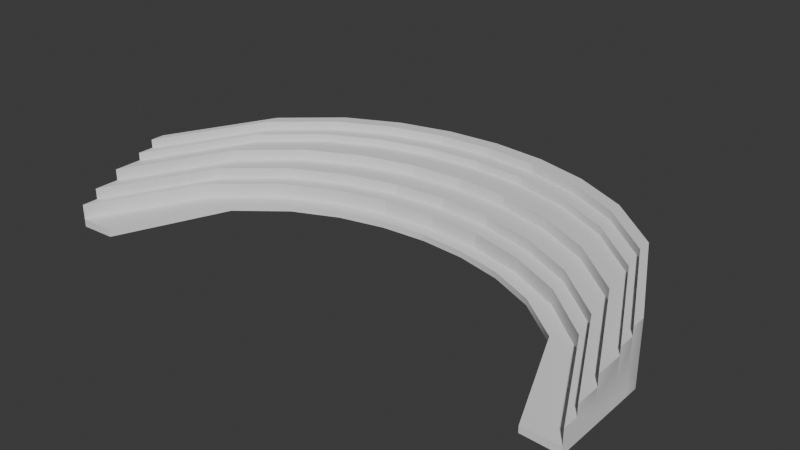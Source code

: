 # Source: escenario.blend  (saved by Blender 4.0.36; exported with 4.5.12 LTS)
import bpy
from mathutils import Matrix  # noqa: F401  (used for matrix-valued properties, if any)

bpy.ops.wm.read_factory_settings(use_empty=True)
scene = bpy.context.scene
scene.name = 'Scene'

# ---- collections
col_collection = bpy.data.collections.new('Collection'); scene.collection.children.link(col_collection)

# ---- node groups
ng_auto_smooth = bpy.data.node_groups.new('Auto Smooth', 'GeometryNodeTree')
_s = ng_auto_smooth.interface.new_socket(name='Geometry', in_out='OUTPUT', socket_type='NodeSocketGeometry')
_s = ng_auto_smooth.interface.new_socket(name='Geometry', in_out='INPUT', socket_type='NodeSocketGeometry')
_s = ng_auto_smooth.interface.new_socket(name='Angle', in_out='INPUT', socket_type='NodeSocketFloat')
_s.subtype = 'ANGLE'
_s.min_value = 0.0
_s.max_value = 3.142
ng_auto_smooth.is_modifier = True
_N = ng_auto_smooth.nodes; _L = ng_auto_smooth.links
n0 = _N.new('NodeGroupOutput'); n0.name = 'Group Output'; n0.location = (480, -100)
n1 = _N.new('NodeGroupInput'); n1.name = 'Group Input'; n1.location = (-420, -300)
n2 = _N.new('NodeGroupInput'); n2.name = 'Group Input.001'; n2.location = (-60, -100)
n3 = _N.new('GeometryNodeSetShadeSmooth'); n3.name = 'Set Shade Smooth'; n3.location = (120, -100)
n3.domain = 'EDGE'
n4 = _N.new('GeometryNodeSetShadeSmooth'); n4.name = 'Set Shade Smooth.001'; n4.location = (300, -100)
n5 = _N.new('GeometryNodeInputMeshEdgeAngle'); n5.name = 'Edge Angle'; n5.location = (-420, -220)
n6 = _N.new('GeometryNodeInputEdgeSmooth'); n6.name = 'Is Edge Smooth'; n6.location = (-60, -160)
n7 = _N.new('GeometryNodeInputShadeSmooth'); n7.name = 'Is Face Smooth'; n7.location = (-240, -340)
n8 = _N.new('FunctionNodeBooleanMath'); n8.name = 'Boolean Math'; n8.location = (-60, -220)
n9 = _N.new('FunctionNodeCompare'); n9.name = 'Compare'; n9.location = (-240, -180)
n9.operation = 'LESS_EQUAL'
_L.new(n5.outputs[0], n9.inputs[0])
_L.new(n4.outputs[0], n0.inputs[0])
_L.new(n1.outputs[1], n9.inputs[1])
_L.new(n9.outputs[0], n8.inputs[0])
_L.new(n7.outputs[0], n8.inputs[1])
_L.new(n2.outputs[0], n3.inputs[0])
_L.new(n6.outputs[0], n3.inputs[1])
_L.new(n3.outputs[0], n4.inputs[0])
_L.new(n8.outputs[0], n3.inputs[2])
n0.is_active_output = True

# ---- world
world_world = bpy.data.worlds.new('World'); scene.world = world_world
world_world.use_nodes = True; world_world.node_tree.nodes.clear()
_N = world_world.node_tree.nodes; _L = world_world.node_tree.links
n0 = _N.new('ShaderNodeOutputWorld'); n0.name = 'World Output'; n0.location = (300, 300)
n1 = _N.new('ShaderNodeBackground'); n1.name = 'Background'; n1.location = (10, 300)
n1.inputs[0].default_value = (0.05088, 0.05088, 0.05088, 1.0)
_L.new(n1.outputs[0], n0.inputs[0])
n0.is_active_output = True
world_world.color = (0.05088, 0.05088, 0.05088)
world_world.use_sun_shadow = False
world_world.sun_shadow_jitter_overblur = 0.0

# ---- meshes
me_cube_001 = bpy.data.meshes.new('Cube.001')
me_cube_001.from_pydata([(-1.0, -1.0, -1.0), (-1.0, -1.0, 1.0), (-1.0, 1.0, -1.0), (-1.0, 1.0, 1.0), (1.0, -1.0, -1.0), (1.0, -1.0, 1.0), (1.0, 1.0, -1.0), (1.0, 1.0, 1.0), (0.8, 3.091, -1.0), (0.6, 3.993, -1.0), (0.4, 4.497, -1.0), (0.2, 4.768, -1.0), (0.0, 4.854, -1.0), (-0.2, 4.768, -1.0), (-0.4, 4.497, -1.0), (-0.6, 3.993, -1.0), (-0.8, 3.091, -1.0), (-0.8, 3.091, 1.0), (-0.6, 3.993, 1.0), (-0.4, 4.497, 1.0), (-0.2, 4.768, 1.0), (0.0, 4.854, 1.0), (0.2, 4.768, 1.0), (0.4, 4.497, 1.0), (0.6, 3.993, 1.0), (0.8, 3.091, 1.0), (-0.8, 1.091, -1.0), (-0.6, 1.993, -1.0), (-0.4, 2.497, -1.0), (-0.2, 2.768, -1.0), (0.0, 2.854, -1.0), (0.2, 2.768, -1.0), (0.4, 2.497, -1.0), (0.6, 1.993, -1.0), (0.8, 1.091, -1.0), (0.8, 1.091, 1.0), (0.6, 1.993, 1.0), (0.4, 2.497, 1.0), (0.2, 2.768, 1.0), (0.0, 2.854, 1.0), (-0.2, 2.768, 1.0), (-0.4, 2.497, 1.0), (-0.6, 1.993, 1.0), (-0.8, 1.091, 1.0), (-1.0, 0.7184, -1.0), (-1.0, 0.7184, 1.0), (1.0, 0.7184, -1.0), (1.0, 0.7184, 1.0), (0.8, 2.809, 1.0), (0.6, 3.711, 1.0), (0.4, 4.216, 1.0), (0.2, 4.486, 1.0), (0.0, 4.572, 1.0), (-0.2, 4.486, 1.0), (-0.4, 4.216, 1.0), (-0.6, 3.711, 1.0), (-0.8, 2.809, 1.0), (-0.8, 2.809, -1.0), (-0.6, 3.711, -1.0), (-0.4, 4.216, -1.0), (-0.2, 4.486, -1.0), (0.0, 4.572, -1.0), (0.2, 4.486, -1.0), (0.4, 4.216, -1.0), (0.6, 3.711, -1.0), (0.8, 2.809, -1.0), (-1.0, -0.6754, -1.0), (1.0, -0.6754, 1.0), (0.8, 1.416, 1.0), (0.6, 2.317, 1.0), (0.4, 2.822, 1.0), (0.2, 3.092, 1.0), (0.0, 3.178, 1.0), (-0.2, 3.092, 1.0), (-0.4, 2.822, 1.0), (-0.6, 2.317, 1.0), (-0.8, 1.416, 1.0), (-0.8, 1.416, -1.0), (-0.6, 2.317, -1.0), (-0.4, 2.822, -1.0), (-0.2, 3.092, -1.0), (0.0, 3.178, -1.0), (0.2, 3.092, -1.0), (0.4, 2.822, -1.0), (0.6, 2.317, -1.0), (0.8, 1.416, -1.0), (-1.0, -0.6754, 1.0), (1.0, -0.6754, -1.0), (-1.0, -0.1772, 1.0), (1.0, -0.1772, -1.0), (-1.0, -0.1772, -1.0), (1.0, -0.1772, 1.0), (0.8, 1.914, 1.0), (0.6, 2.816, 1.0), (0.4, 3.32, 1.0), (0.2, 3.591, 1.0), (0.0, 3.677, 1.0), (-0.2, 3.591, 1.0), (-0.4, 3.32, 1.0), (-0.6, 2.816, 1.0), (-0.8, 1.914, 1.0), (-0.8, 1.914, -1.0), (-0.6, 2.816, -1.0), (-0.4, 3.32, -1.0), (-0.2, 3.591, -1.0), (0.0, 3.677, -1.0), (0.2, 3.591, -1.0), (0.4, 3.32, -1.0), (0.6, 2.816, -1.0), (0.8, 1.914, -1.0), (-1.0, 0.3903, 1.0), (1.0, 0.3903, -1.0), (-1.0, 0.3903, -1.0), (1.0, 0.3903, 1.0), (0.8, 2.481, 1.0), (0.6, 3.383, 1.0), (0.4, 3.888, 1.0), (0.2, 4.158, 1.0), (0.0, 4.244, 1.0), (-0.2, 4.158, 1.0), (-0.4, 3.888, 1.0), (-0.6, 3.383, 1.0), (-0.8, 2.481, 1.0), (-0.8, 2.481, -1.0), (-0.6, 3.383, -1.0), (-0.4, 3.888, -1.0), (-0.2, 4.158, -1.0), (0.0, 4.244, -1.0), (0.2, 4.158, -1.0), (0.4, 3.888, -1.0), (0.6, 3.383, -1.0), (0.8, 2.481, -1.0), (-1.0, -1.0, -0.3077), (-1.0, 1.0, -0.3077), (1.0, 1.0, -0.3077), (1.0, -1.0, -0.3077), (0.8, 1.091, -0.3077), (0.6, 1.993, -0.3077), (0.4, 2.497, -0.3077), (0.2, 2.768, -0.3077), (0.0, 2.854, -0.3077), (-0.2, 2.768, -0.3077), (-0.4, 2.497, -0.3077), (-0.6, 1.993, -0.3077), (-0.8, 1.091, -0.3077), (-0.8, 3.091, -0.3077), (-0.6, 3.993, -0.3077), (-0.4, 4.497, -0.3077), (-0.2, 4.768, -0.3077), (0.0, 4.854, -0.3077), (0.2, 4.768, -0.3077), (0.4, 4.497, -0.3077), (0.6, 3.993, -0.3077), (0.8, 3.091, -0.3077), (1.0, 0.7184, -0.3077), (-1.0, 0.7184, -0.3077), (-1.0, -0.6754, -0.3077), (1.0, -0.6754, -0.3077), (1.0, -0.1772, -0.3077), (-1.0, -0.1772, -0.3077), (1.0, 0.3903, -0.3077), (-1.0, 0.3903, -0.3077), (0.8635, -0.9818, -0.3771), (0.8635, -0.9818, -0.9306), (0.6908, 1.192, -0.9306), (-0.8635, -0.9818, -0.9306), (-0.6908, 1.192, -0.9306), (-0.5181, 1.913, -0.9306), (-0.3454, 2.317, -0.9306), (-0.1727, 2.533, -0.9306), (7.12e-10, 2.602, -0.9306), (0.1727, 2.533, -0.9306), (0.3454, 2.317, -0.9306), (0.5181, 1.913, -0.9306), (0.6908, 1.192, -0.3771), (0.5181, 1.913, -0.3771), (0.3454, 2.317, -0.3771), (0.1727, 2.533, -0.3771), (7.12e-10, 2.602, -0.3771), (-0.1727, 2.533, -0.3771), (-0.3454, 2.317, -0.3771), (-0.5181, 1.913, -0.3771), (-0.6908, 1.192, -0.3771), (-0.8635, -0.9818, -0.3771), (1.0, -0.1772, 1.954), (1.0, -0.6754, 1.954), (0.8, 1.914, 1.954), (0.8, 1.416, 1.954), (0.6, 2.816, 1.954), (0.6, 2.317, 1.954), (0.4, 3.32, 1.954), (0.4, 2.822, 1.954), (0.2, 3.591, 1.954), (0.2, 3.092, 1.954), (0.0, 3.677, 1.954), (0.0, 3.178, 1.954), (-0.2, 3.591, 1.954), (-0.2, 3.092, 1.954), (-0.4, 3.32, 1.954), (-0.4, 2.822, 1.954), (-0.6, 2.816, 1.954), (-0.6, 2.317, 1.954), (-0.8, 1.914, 1.954), (-0.8, 1.416, 1.954), (-1.0, -0.6754, 1.954), (-1.0, -0.1772, 1.954), (1.0, 0.3903, 2.941), (1.0, -0.1772, 2.941), (0.8, 2.481, 2.941), (0.8, 1.914, 2.941), (0.6, 3.383, 2.941), (0.6, 2.816, 2.941), (0.4, 3.888, 2.941), (0.4, 3.32, 2.941), (0.2, 4.158, 2.941), (0.2, 3.591, 2.941), (0.0, 4.244, 2.941), (0.0, 3.677, 2.941), (-0.2, 4.158, 2.941), (-0.2, 3.591, 2.941), (-0.4, 3.888, 2.941), (-0.4, 3.32, 2.941), (-0.6, 3.383, 2.941), (-0.6, 2.816, 2.941), (-0.8, 2.481, 2.941), (-0.8, 1.914, 2.941), (-1.0, -0.1772, 2.941), (-1.0, 0.3903, 2.941), (-1.0, 0.3903, 3.622), (-1.0, 0.7184, 3.622), (-0.8, 2.809, 3.622), (-0.6, 3.711, 3.622), (-0.4, 4.216, 3.622), (-0.2, 4.486, 3.622), (0.0, 4.572, 3.622), (0.2, 4.486, 3.622), (0.4, 4.216, 3.622), (0.6, 3.711, 3.622), (0.8, 2.809, 3.622), (1.0, 0.7184, 3.622), (1.0, 0.3903, 3.622), (0.8, 2.481, 3.622), (0.6, 3.383, 3.622), (0.4, 3.888, 3.622), (0.2, 4.158, 3.622), (0.0, 4.244, 3.622), (-0.2, 4.158, 3.622), (-0.4, 3.888, 3.622), (-0.6, 3.383, 3.622), (-0.8, 2.481, 3.622), (-1.0, 0.7184, 4.37), (-1.0, 1.0, 4.37), (0.8, 3.091, 4.37), (1.0, 1.0, 4.37), (-0.8, 3.091, 4.37), (-0.6, 3.993, 4.37), (-0.4, 4.497, 4.37), (-0.2, 4.768, 4.37), (0.0, 4.854, 4.37), (0.2, 4.768, 4.37), (0.4, 4.497, 4.37), (0.6, 3.993, 4.37), (1.0, 0.7184, 4.37), (0.8, 2.809, 4.37), (0.6, 3.711, 4.37), (0.4, 4.216, 4.37), (0.2, 4.486, 4.37), (0.0, 4.572, 4.37), (-0.2, 4.486, 4.37), (-0.4, 4.216, 4.37), (-0.6, 3.711, 4.37), (-0.8, 2.809, 4.37)], [], [(155, 45, 3, 133), (153, 25, 7, 134), (157, 67, 5, 135), (144, 43, 1, 132), (85, 87, 4, 34), (76, 86, 1, 43), (67, 68, 35, 5), (68, 69, 36, 35), (69, 70, 37, 36), (70, 71, 38, 37), (71, 72, 39, 38), (72, 73, 40, 39), (73, 74, 41, 40), (74, 75, 42, 41), (75, 76, 43, 42), (66, 77, 26, 0), (77, 78, 27, 26), (78, 79, 28, 27), (79, 80, 29, 28), (80, 81, 30, 29), (81, 82, 31, 30), (82, 83, 32, 31), (83, 84, 33, 32), (84, 85, 34, 33), (135, 5, 35, 136), (136, 35, 36, 137), (137, 36, 37, 138), (138, 37, 38, 139), (139, 38, 39, 140), (140, 39, 40, 141), (141, 40, 41, 142), (142, 41, 42, 143), (143, 42, 43, 144), (133, 3, 17, 145), (145, 17, 18, 146), (146, 18, 19, 147), (147, 19, 20, 148), (148, 20, 21, 149), (149, 21, 22, 150), (150, 22, 23, 151), (151, 23, 24, 152), (152, 24, 25, 153), (9, 8, 65, 64), (10, 9, 64, 63), (11, 10, 63, 62), (12, 11, 62, 61), (13, 12, 61, 60), (14, 13, 60, 59), (15, 14, 59, 58), (16, 15, 58, 57), (2, 16, 57, 44), (25, 24, 261, 252), (17, 3, 251, 254), (54, 53, 268, 269), (24, 23, 260, 261), (47, 7, 253, 262), (45, 56, 271, 250), (7, 25, 252, 253), (55, 54, 269, 270), (23, 22, 259, 260), (48, 47, 262, 263), (8, 6, 46, 65), (134, 7, 47, 154), (161, 110, 45, 155), (132, 1, 86, 156), (108, 109, 85, 84), (107, 108, 84, 83), (106, 107, 83, 82), (105, 106, 82, 81), (104, 105, 81, 80), (103, 104, 80, 79), (102, 103, 79, 78), (101, 102, 78, 77), (90, 101, 77, 66), (94, 95, 192, 190), (74, 73, 197, 199), (93, 94, 190, 188), (86, 76, 203, 204), (75, 74, 199, 201), (92, 93, 188, 186), (68, 67, 185, 187), (99, 100, 202, 200), (76, 75, 201, 203), (91, 92, 186, 184), (109, 89, 87, 85), (158, 91, 67, 157), (160, 113, 91, 158), (131, 111, 89, 109), (116, 117, 214, 212), (95, 94, 213, 215), (117, 118, 216, 214), (94, 93, 211, 213), (118, 119, 218, 216), (93, 92, 209, 211), (100, 99, 223, 225), (91, 113, 206, 207), (119, 120, 220, 218), (92, 91, 207, 209), (112, 123, 101, 90), (123, 124, 102, 101), (124, 125, 103, 102), (125, 126, 104, 103), (126, 127, 105, 104), (127, 128, 106, 105), (128, 129, 107, 106), (129, 130, 108, 107), (130, 131, 109, 108), (156, 86, 88, 159), (64, 65, 131, 130), (63, 64, 130, 129), (62, 63, 129, 128), (61, 62, 128, 127), (60, 61, 127, 126), (59, 60, 126, 125), (58, 59, 125, 124), (57, 58, 124, 123), (44, 57, 123, 112), (51, 52, 234, 235), (117, 116, 243, 244), (52, 53, 233, 234), (118, 117, 244, 245), (53, 54, 232, 233), (119, 118, 245, 246), (56, 45, 229, 230), (54, 55, 231, 232), (120, 119, 246, 247), (47, 48, 238, 239), (65, 46, 111, 131), (154, 47, 113, 160), (159, 88, 110, 161), (90, 159, 161, 112), (46, 154, 160, 111), (66, 156, 159, 90), (111, 160, 158, 89), (89, 158, 157, 87), (0, 132, 156, 66), (112, 161, 155, 44), (6, 134, 154, 46), (9, 152, 153, 8), (10, 151, 152, 9), (11, 150, 151, 10), (12, 149, 150, 11), (13, 148, 149, 12), (14, 147, 148, 13), (15, 146, 147, 14), (16, 145, 146, 15), (2, 133, 145, 16), (33, 34, 164, 173), (0, 26, 166, 165), (139, 140, 178, 177), (32, 33, 173, 172), (140, 141, 179, 178), (31, 32, 172, 171), (141, 142, 180, 179), (30, 31, 171, 170), (144, 132, 183, 182), (142, 143, 181, 180), (87, 157, 135, 4), (8, 153, 134, 6), (44, 155, 133, 2), (167, 181, 182, 166), (168, 180, 181, 167), (169, 179, 180, 168), (170, 178, 179, 169), (171, 177, 178, 170), (172, 176, 177, 171), (173, 175, 176, 172), (164, 174, 175, 173), (163, 162, 174, 164), (166, 182, 183, 165), (132, 0, 165, 183), (138, 139, 177, 176), (26, 27, 167, 166), (4, 135, 162, 163), (137, 138, 176, 175), (27, 28, 168, 167), (34, 4, 163, 164), (136, 137, 175, 174), (28, 29, 169, 168), (143, 144, 182, 181), (135, 136, 174, 162), (29, 30, 170, 169), (200, 202, 203, 201), (198, 200, 201, 199), (196, 198, 199, 197), (194, 196, 197, 195), (192, 194, 195, 193), (190, 192, 193, 191), (188, 190, 191, 189), (186, 188, 189, 187), (184, 186, 187, 185), (202, 205, 204, 203), (73, 72, 195, 197), (95, 96, 194, 192), (72, 71, 193, 195), (88, 86, 204, 205), (96, 97, 196, 194), (71, 70, 191, 193), (97, 98, 198, 196), (67, 91, 184, 185), (70, 69, 189, 191), (100, 88, 205, 202), (98, 99, 200, 198), (69, 68, 187, 189), (224, 227, 226, 225), (206, 208, 209, 207), (208, 210, 211, 209), (210, 212, 213, 211), (212, 214, 215, 213), (214, 216, 217, 215), (216, 218, 219, 217), (218, 220, 221, 219), (220, 222, 223, 221), (222, 224, 225, 223), (96, 95, 215, 217), (115, 116, 212, 210), (110, 88, 226, 227), (97, 96, 217, 219), (114, 115, 210, 208), (121, 122, 224, 222), (98, 97, 219, 221), (113, 114, 208, 206), (88, 100, 225, 226), (120, 121, 222, 220), (99, 98, 221, 223), (122, 110, 227, 224), (231, 230, 249, 248), (232, 231, 248, 247), (233, 232, 247, 246), (234, 233, 246, 245), (235, 234, 245, 244), (236, 235, 244, 243), (237, 236, 243, 242), (238, 237, 242, 241), (239, 238, 241, 240), (230, 229, 228, 249), (116, 115, 242, 243), (50, 51, 235, 236), (115, 114, 241, 242), (49, 50, 236, 237), (122, 121, 248, 249), (114, 113, 240, 241), (45, 110, 228, 229), (48, 49, 237, 238), (121, 120, 247, 248), (55, 56, 230, 231), (110, 122, 249, 228), (113, 47, 239, 240), (255, 254, 271, 270), (256, 255, 270, 269), (257, 256, 269, 268), (258, 257, 268, 267), (259, 258, 267, 266), (260, 259, 266, 265), (261, 260, 265, 264), (252, 261, 264, 263), (253, 252, 263, 262), (254, 251, 250, 271), (53, 52, 267, 268), (18, 17, 254, 255), (52, 51, 266, 267), (19, 18, 255, 256), (51, 50, 265, 266), (20, 19, 256, 257), (3, 45, 250, 251), (50, 49, 264, 265), (21, 20, 257, 258), (49, 48, 263, 264), (22, 21, 258, 259), (56, 55, 270, 271)])
me_cube_001.polygons.foreach_set('use_smooth', [True] * 270)
_uv = me_cube_001.uv_layers.new(name='UVMap')
_uv.uv.foreach_set('vector', [0.4615, 0.2148, 0.625, 0.2148, 0.625, 0.25, 0.4615, 0.25, 0.4615, 0.475, 0.625, 0.475, 0.625, 0.5, 0.4615, 0.5, 0.4615, 0.7094, 0.625, 0.7094, 0.625, 0.75, 0.4615, 0.75, 0.4615, 0.975, 0.625, 0.975, 0.625, 1.0, 0.4615, 1.0, 0.35, 0.7094, 0.375, 0.7094, 0.375, 0.75, 0.35, 0.75, 0.85, 0.7094, 0.875, 0.7094, 0.875, 0.75, 0.85, 0.75, 0.625, 0.7094, 0.65, 0.7094, 0.65, 0.75, 0.625, 0.75, 0.65, 0.7094, 0.675, 0.7094, 0.675, 0.75, 0.65, 0.75, 0.675, 0.7094, 0.7, 0.7094, 0.7, 0.75, 0.675, 0.75, 0.7, 0.7094, 0.725, 0.7094, 0.725, 0.75, 0.7, 0.75, 0.725, 0.7094, 0.75, 0.7094, 0.75, 0.75, 0.725, 0.75, 0.75, 0.7094, 0.775, 0.7094, 0.775, 0.75, 0.75, 0.75, 0.775, 0.7094, 0.8, 0.7094, 0.8, 0.75, 0.775, 0.75, 0.8, 0.7094, 0.825, 0.7094, 0.825, 0.75, 0.8, 0.75, 0.825, 0.7094, 0.85, 0.7094, 0.85, 0.75, 0.825, 0.75, 0.125, 0.7094, 0.15, 0.7094, 0.15, 0.75, 0.125, 0.75, 0.15, 0.7094, 0.175, 0.7094, 0.175, 0.75, 0.15, 0.75, 0.175, 0.7094, 0.2, 0.7094, 0.2, 0.75, 0.175, 0.75, 0.2, 0.7094, 0.225, 0.7094, 0.225, 0.75, 0.2, 0.75, 0.225, 0.7094, 0.25, 0.7094, 0.25, 0.75, 0.225, 0.75, 0.25, 0.7094, 0.275, 0.7094, 0.275, 0.75, 0.25, 0.75, 0.275, 0.7094, 0.3, 0.7094, 0.3, 0.75, 0.275, 0.75, 0.3, 0.7094, 0.325, 0.7094, 0.325, 0.75, 0.3, 0.75, 0.325, 0.7094, 0.35, 0.7094, 0.35, 0.75, 0.325, 0.75, 0.4615, 0.75, 0.625, 0.75, 0.625, 0.775, 0.4615, 0.775, 0.4615, 0.775, 0.625, 0.775, 0.625, 0.8, 0.4615, 0.8, 0.4615, 0.8, 0.625, 0.8, 0.625, 0.825, 0.4615, 0.825, 0.4615, 0.825, 0.625, 0.825, 0.625, 0.85, 0.4615, 0.85, 0.4615, 0.85, 0.625, 0.85, 0.625, 0.875, 0.4615, 0.875, 0.4615, 0.875, 0.625, 0.875, 0.625, 0.9, 0.4615, 0.9, 0.4615, 0.9, 0.625, 0.9, 0.625, 0.925, 0.4615, 0.925, 0.4615, 0.925, 0.625, 0.925, 0.625, 0.95, 0.4615, 0.95, 0.4615, 0.95, 0.625, 0.95, 0.625, 0.975, 0.4615, 0.975, 0.4615, 0.25, 0.625, 0.25, 0.625, 0.275, 0.4615, 0.275, 0.4615, 0.275, 0.625, 0.275, 0.625, 0.3, 0.4615, 0.3, 0.4615, 0.3, 0.625, 0.3, 0.625, 0.325, 0.4615, 0.325, 0.4615, 0.325, 0.625, 0.325, 0.625, 0.35, 0.4615, 0.35, 0.4615, 0.35, 0.625, 0.35, 0.625, 0.375, 0.4615, 0.375, 0.4615, 0.375, 0.625, 0.375, 0.625, 0.4, 0.4615, 0.4, 0.4615, 0.4, 0.625, 0.4, 0.625, 0.425, 0.4615, 0.425, 0.4615, 0.425, 0.625, 0.425, 0.625, 0.45, 0.4615, 0.45, 0.4615, 0.45, 0.625, 0.45, 0.625, 0.475, 0.4615, 0.475, 0.325, 0.5, 0.35, 0.5, 0.35, 0.5352, 0.325, 0.5352, 0.3, 0.5, 0.325, 0.5, 0.325, 0.5352, 0.3, 0.5352, 0.275, 0.5, 0.3, 0.5, 0.3, 0.5352, 0.275, 0.5352, 0.25, 0.5, 0.275, 0.5, 0.275, 0.5352, 0.25, 0.5352, 0.225, 0.5, 0.25, 0.5, 0.25, 0.5352, 0.225, 0.5352, 0.2, 0.5, 0.225, 0.5, 0.225, 0.5352, 0.2, 0.5352, 0.175, 0.5, 0.2, 0.5, 0.2, 0.5352, 0.175, 0.5352, 0.15, 0.5, 0.175, 0.5, 0.175, 0.5352, 0.15, 0.5352, 0.125, 0.5, 0.15, 0.5, 0.15, 0.5352, 0.125, 0.5352, 0.625, 0.475, 0.625, 0.45, 0.625, 0.45, 0.625, 0.475, 0.625, 0.275, 0.625, 0.25, 0.625, 0.25, 0.625, 0.275, 0.8, 0.5352, 0.775, 0.5352, 0.775, 0.5352, 0.8, 0.5352, 0.625, 0.45, 0.625, 0.425, 0.625, 0.425, 0.625, 0.45, 0.625, 0.5352, 0.625, 0.5, 0.625, 0.5, 0.625, 0.5352, 0.875, 0.5352, 0.85, 0.5352, 0.85, 0.5352, 0.875, 0.5352, 0.625, 0.5, 0.625, 0.475, 0.625, 0.475, 0.625, 0.5, 0.825, 0.5352, 0.8, 0.5352, 0.8, 0.5352, 0.825, 0.5352, 0.625, 0.425, 0.625, 0.4, 0.625, 0.4, 0.625, 0.425, 0.65, 0.5352, 0.625, 0.5352, 0.625, 0.5352, 0.65, 0.5352, 0.35, 0.5, 0.375, 0.5, 0.375, 0.5352, 0.35, 0.5352, 0.4615, 0.5, 0.625, 0.5, 0.625, 0.5352, 0.4615, 0.5352, 0.4615, 0.1738, 0.625, 0.1738, 0.625, 0.2148, 0.4615, 0.2148, 0.4615, 0.0, 0.625, 0.0, 0.625, 0.04057, 0.4615, 0.04057, 0.325, 0.6471, 0.35, 0.6471, 0.35, 0.7094, 0.325, 0.7094, 0.3, 0.6471, 0.325, 0.6471, 0.325, 0.7094, 0.3, 0.7094, 0.275, 0.6471, 0.3, 0.6471, 0.3, 0.7094, 0.275, 0.7094, 0.25, 0.6471, 0.275, 0.6471, 0.275, 0.7094, 0.25, 0.7094, 0.225, 0.6471, 0.25, 0.6471, 0.25, 0.7094, 0.225, 0.7094, 0.2, 0.6471, 0.225, 0.6471, 0.225, 0.7094, 0.2, 0.7094, 0.175, 0.6471, 0.2, 0.6471, 0.2, 0.7094, 0.175, 0.7094, 0.15, 0.6471, 0.175, 0.6471, 0.175, 0.7094, 0.15, 0.7094, 0.125, 0.6471, 0.15, 0.6471, 0.15, 0.7094, 0.125, 0.7094, 0.7, 0.6471, 0.725, 0.6471, 0.725, 0.6471, 0.7, 0.6471, 0.8, 0.7094, 0.775, 0.7094, 0.775, 0.7094, 0.8, 0.7094, 0.675, 0.6471, 0.7, 0.6471, 0.7, 0.6471, 0.675, 0.6471, 0.875, 0.7094, 0.85, 0.7094, 0.85, 0.7094, 0.875, 0.7094, 0.825, 0.7094, 0.8, 0.7094, 0.8, 0.7094, 0.825, 0.7094, 0.65, 0.6471, 0.675, 0.6471, 0.675, 0.6471, 0.65, 0.6471, 0.65, 0.7094, 0.625, 0.7094, 0.625, 0.7094, 0.65, 0.7094, 0.825, 0.6471, 0.85, 0.6471, 0.85, 0.6471, 0.825, 0.6471, 0.85, 0.7094, 0.825, 0.7094, 0.825, 0.7094, 0.85, 0.7094, 0.625, 0.6471, 0.65, 0.6471, 0.65, 0.6471, 0.625, 0.6471, 0.35, 0.6471, 0.375, 0.6471, 0.375, 0.7094, 0.35, 0.7094, 0.4615, 0.6471, 0.625, 0.6471, 0.625, 0.7094, 0.4615, 0.7094, 0.4615, 0.5762, 0.625, 0.5762, 0.625, 0.6471, 0.4615, 0.6471, 0.35, 0.5762, 0.375, 0.5762, 0.375, 0.6471, 0.35, 0.6471, 0.7, 0.5762, 0.725, 0.5762, 0.725, 0.5762, 0.7, 0.5762, 0.725, 0.6471, 0.7, 0.6471, 0.7, 0.6471, 0.725, 0.6471, 0.725, 0.5762, 0.75, 0.5762, 0.75, 0.5762, 0.725, 0.5762, 0.7, 0.6471, 0.675, 0.6471, 0.675, 0.6471, 0.7, 0.6471, 0.75, 0.5762, 0.775, 0.5762, 0.775, 0.5762, 0.75, 0.5762, 0.675, 0.6471, 0.65, 0.6471, 0.65, 0.6471, 0.675, 0.6471, 0.85, 0.6471, 0.825, 0.6471, 0.825, 0.6471, 0.85, 0.6471, 0.625, 0.6471, 0.625, 0.5762, 0.625, 0.5762, 0.625, 0.6471, 0.775, 0.5762, 0.8, 0.5762, 0.8, 0.5762, 0.775, 0.5762, 0.65, 0.6471, 0.625, 0.6471, 0.625, 0.6471, 0.65, 0.6471, 0.125, 0.5762, 0.15, 0.5762, 0.15, 0.6471, 0.125, 0.6471, 0.15, 0.5762, 0.175, 0.5762, 0.175, 0.6471, 0.15, 0.6471, 0.175, 0.5762, 0.2, 0.5762, 0.2, 0.6471, 0.175, 0.6471, 0.2, 0.5762, 0.225, 0.5762, 0.225, 0.6471, 0.2, 0.6471, 0.225, 0.5762, 0.25, 0.5762, 0.25, 0.6471, 0.225, 0.6471, 0.25, 0.5762, 0.275, 0.5762, 0.275, 0.6471, 0.25, 0.6471, 0.275, 0.5762, 0.3, 0.5762, 0.3, 0.6471, 0.275, 0.6471, 0.3, 0.5762, 0.325, 0.5762, 0.325, 0.6471, 0.3, 0.6471, 0.325, 0.5762, 0.35, 0.5762, 0.35, 0.6471, 0.325, 0.6471, 0.4615, 0.04057, 0.625, 0.04057, 0.625, 0.1029, 0.4615, 0.1029, 0.325, 0.5352, 0.35, 0.5352, 0.35, 0.5762, 0.325, 0.5762, 0.3, 0.5352, 0.325, 0.5352, 0.325, 0.5762, 0.3, 0.5762, 0.275, 0.5352, 0.3, 0.5352, 0.3, 0.5762, 0.275, 0.5762, 0.25, 0.5352, 0.275, 0.5352, 0.275, 0.5762, 0.25, 0.5762, 0.225, 0.5352, 0.25, 0.5352, 0.25, 0.5762, 0.225, 0.5762, 0.2, 0.5352, 0.225, 0.5352, 0.225, 0.5762, 0.2, 0.5762, 0.175, 0.5352, 0.2, 0.5352, 0.2, 0.5762, 0.175, 0.5762, 0.15, 0.5352, 0.175, 0.5352, 0.175, 0.5762, 0.15, 0.5762, 0.125, 0.5352, 0.15, 0.5352, 0.15, 0.5762, 0.125, 0.5762, 0.725, 0.5352, 0.75, 0.5352, 0.75, 0.5352, 0.725, 0.5352, 0.725, 0.5762, 0.7, 0.5762, 0.7, 0.5762, 0.725, 0.5762, 0.75, 0.5352, 0.775, 0.5352, 0.775, 0.5352, 0.75, 0.5352, 0.75, 0.5762, 0.725, 0.5762, 0.725, 0.5762, 0.75, 0.5762, 0.775, 0.5352, 0.8, 0.5352, 0.8, 0.5352, 0.775, 0.5352, 0.775, 0.5762, 0.75, 0.5762, 0.75, 0.5762, 0.775, 0.5762, 0.85, 0.5352, 0.875, 0.5352, 0.875, 0.5352, 0.85, 0.5352, 0.8, 0.5352, 0.825, 0.5352, 0.825, 0.5352, 0.8, 0.5352, 0.8, 0.5762, 0.775, 0.5762, 0.775, 0.5762, 0.8, 0.5762, 0.625, 0.5352, 0.65, 0.5352, 0.65, 0.5352, 0.625, 0.5352, 0.35, 0.5352, 0.375, 0.5352, 0.375, 0.5762, 0.35, 0.5762, 0.4615, 0.5352, 0.625, 0.5352, 0.625, 0.5762, 0.4615, 0.5762, 0.4615, 0.1029, 0.625, 0.1029, 0.625, 0.1738, 0.4615, 0.1738, 0.375, 0.1029, 0.4615, 0.1029, 0.4615, 0.1738, 0.375, 0.1738, 0.375, 0.5352, 0.4615, 0.5352, 0.4615, 0.5762, 0.375, 0.5762, 0.375, 0.04057, 0.4615, 0.04057, 0.4615, 0.1029, 0.375, 0.1029, 0.375, 0.5762, 0.4615, 0.5762, 0.4615, 0.6471, 0.375, 0.6471, 0.375, 0.6471, 0.4615, 0.6471, 0.4615, 0.7094, 0.375, 0.7094, 0.375, 0.0, 0.4615, 0.0, 0.4615, 0.04057, 0.375, 0.04057, 0.375, 0.1738, 0.4615, 0.1738, 0.4615, 0.2148, 0.375, 0.2148, 0.375, 0.5, 0.4615, 0.5, 0.4615, 0.5352, 0.375, 0.5352, 0.375, 0.45, 0.4615, 0.45, 0.4615, 0.475, 0.375, 0.475, 0.375, 0.425, 0.4615, 0.425, 0.4615, 0.45, 0.375, 0.45, 0.375, 0.4, 0.4615, 0.4, 0.4615, 0.425, 0.375, 0.425, 0.375, 0.375, 0.4615, 0.375, 0.4615, 0.4, 0.375, 0.4, 0.375, 0.35, 0.4615, 0.35, 0.4615, 0.375, 0.375, 0.375, 0.375, 0.325, 0.4615, 0.325, 0.4615, 0.35, 0.375, 0.35, 0.375, 0.3, 0.4615, 0.3, 0.4615, 0.325, 0.375, 0.325, 0.375, 0.275, 0.4615, 0.275, 0.4615, 0.3, 0.375, 0.3, 0.375, 0.25, 0.4615, 0.25, 0.4615, 0.275, 0.375, 0.275, 0.325, 0.75, 0.35, 0.75, 0.35, 0.75, 0.325, 0.75, 0.125, 0.75, 0.15, 0.75, 0.15, 0.75, 0.125, 0.75, 0.4615, 0.85, 0.4615, 0.875, 0.4615, 0.875, 0.4615, 0.85, 0.3, 0.75, 0.325, 0.75, 0.325, 0.75, 0.3, 0.75, 0.4615, 0.875, 0.4615, 0.9, 0.4615, 0.9, 0.4615, 0.875, 0.275, 0.75, 0.3, 0.75, 0.3, 0.75, 0.275, 0.75, 0.4615, 0.9, 0.4615, 0.925, 0.4615, 0.925, 0.4615, 0.9, 0.25, 0.75, 0.275, 0.75, 0.275, 0.75, 0.25, 0.75, 0.4615, 0.975, 0.4615, 1.0, 0.4615, 1.0, 0.4615, 0.975, 0.4615, 0.925, 0.4615, 0.95, 0.4615, 0.95, 0.4615, 0.925, 0.375, 0.7094, 0.4615, 0.7094, 0.4615, 0.75, 0.375, 0.75, 0.375, 0.475, 0.4615, 0.475, 0.4615, 0.5, 0.375, 0.5, 0.375, 0.2148, 0.4615, 0.2148, 0.4615, 0.25, 0.375, 0.25, 0.375, 0.95, 0.4615, 0.95, 0.4615, 0.975, 0.375, 0.975, 0.375, 0.925, 0.4615, 0.925, 0.4615, 0.95, 0.375, 0.95, 0.375, 0.9, 0.4615, 0.9, 0.4615, 0.925, 0.375, 0.925, 0.375, 0.875, 0.4615, 0.875, 0.4615, 0.9, 0.375, 0.9, 0.375, 0.85, 0.4615, 0.85, 0.4615, 0.875, 0.375, 0.875, 0.375, 0.825, 0.4615, 0.825, 0.4615, 0.85, 0.375, 0.85, 0.375, 0.8, 0.4615, 0.8, 0.4615, 0.825, 0.375, 0.825, 0.375, 0.775, 0.4615, 0.775, 0.4615, 0.8, 0.375, 0.8, 0.375, 0.75, 0.4615, 0.75, 0.4615, 0.775, 0.375, 0.775, 0.375, 0.975, 0.4615, 0.975, 0.4615, 1.0, 0.375, 1.0, 0.4615, 0.0, 0.375, 0.0, 0.375, 0.0, 0.4615, 0.0, 0.4615, 0.825, 0.4615, 0.85, 0.4615, 0.85, 0.4615, 0.825, 0.15, 0.75, 0.175, 0.75, 0.175, 0.75, 0.15, 0.75, 0.375, 0.75, 0.4615, 0.75, 0.4615, 0.75, 0.375, 0.75, 0.4615, 0.8, 0.4615, 0.825, 0.4615, 0.825, 0.4615, 0.8, 0.175, 0.75, 0.2, 0.75, 0.2, 0.75, 0.175, 0.75, 0.35, 0.75, 0.375, 0.75, 0.375, 0.75, 0.35, 0.75, 0.4615, 0.775, 0.4615, 0.8, 0.4615, 0.8, 0.4615, 0.775, 0.2, 0.75, 0.225, 0.75, 0.225, 0.75, 0.2, 0.75, 0.4615, 0.95, 0.4615, 0.975, 0.4615, 0.975, 0.4615, 0.95, 0.4615, 0.75, 0.4615, 0.775, 0.4615, 0.775, 0.4615, 0.75, 0.225, 0.75, 0.25, 0.75, 0.25, 0.75, 0.225, 0.75, 0.825, 0.6471, 0.85, 0.6471, 0.85, 0.7094, 0.825, 0.7094, 0.8, 0.6471, 0.825, 0.6471, 0.825, 0.7094, 0.8, 0.7094, 0.775, 0.6471, 0.8, 0.6471, 0.8, 0.7094, 0.775, 0.7094, 0.75, 0.6471, 0.775, 0.6471, 0.775, 0.7094, 0.75, 0.7094, 0.725, 0.6471, 0.75, 0.6471, 0.75, 0.7094, 0.725, 0.7094, 0.7, 0.6471, 0.725, 0.6471, 0.725, 0.7094, 0.7, 0.7094, 0.675, 0.6471, 0.7, 0.6471, 0.7, 0.7094, 0.675, 0.7094, 0.65, 0.6471, 0.675, 0.6471, 0.675, 0.7094, 0.65, 0.7094, 0.625, 0.6471, 0.65, 0.6471, 0.65, 0.7094, 0.625, 0.7094, 0.85, 0.6471, 0.875, 0.6471, 0.875, 0.7094, 0.85, 0.7094, 0.775, 0.7094, 0.75, 0.7094, 0.75, 0.7094, 0.775, 0.7094, 0.725, 0.6471, 0.75, 0.6471, 0.75, 0.6471, 0.725, 0.6471, 0.75, 0.7094, 0.725, 0.7094, 0.725, 0.7094, 0.75, 0.7094, 0.625, 0.1029, 0.625, 0.04057, 0.625, 0.04057, 0.625, 0.1029, 0.75, 0.6471, 0.775, 0.6471, 0.775, 0.6471, 0.75, 0.6471, 0.725, 0.7094, 0.7, 0.7094, 0.7, 0.7094, 0.725, 0.7094, 0.775, 0.6471, 0.8, 0.6471, 0.8, 0.6471, 0.775, 0.6471, 0.625, 0.7094, 0.625, 0.6471, 0.625, 0.6471, 0.625, 0.7094, 0.7, 0.7094, 0.675, 0.7094, 0.675, 0.7094, 0.7, 0.7094, 0.85, 0.6471, 0.875, 0.6471, 0.875, 0.6471, 0.85, 0.6471, 0.8, 0.6471, 0.825, 0.6471, 0.825, 0.6471, 0.8, 0.6471, 0.675, 0.7094, 0.65, 0.7094, 0.65, 0.7094, 0.675, 0.7094, 0.85, 0.5762, 0.875, 0.5762, 0.875, 0.6471, 0.85, 0.6471, 0.625, 0.5762, 0.65, 0.5762, 0.65, 0.6471, 0.625, 0.6471, 0.65, 0.5762, 0.675, 0.5762, 0.675, 0.6471, 0.65, 0.6471, 0.675, 0.5762, 0.7, 0.5762, 0.7, 0.6471, 0.675, 0.6471, 0.7, 0.5762, 0.725, 0.5762, 0.725, 0.6471, 0.7, 0.6471, 0.725, 0.5762, 0.75, 0.5762, 0.75, 0.6471, 0.725, 0.6471, 0.75, 0.5762, 0.775, 0.5762, 0.775, 0.6471, 0.75, 0.6471, 0.775, 0.5762, 0.8, 0.5762, 0.8, 0.6471, 0.775, 0.6471, 0.8, 0.5762, 0.825, 0.5762, 0.825, 0.6471, 0.8, 0.6471, 0.825, 0.5762, 0.85, 0.5762, 0.85, 0.6471, 0.825, 0.6471, 0.75, 0.6471, 0.725, 0.6471, 0.725, 0.6471, 0.75, 0.6471, 0.675, 0.5762, 0.7, 0.5762, 0.7, 0.5762, 0.675, 0.5762, 0.625, 0.1738, 0.625, 0.1029, 0.625, 0.1029, 0.625, 0.1738, 0.775, 0.6471, 0.75, 0.6471, 0.75, 0.6471, 0.775, 0.6471, 0.65, 0.5762, 0.675, 0.5762, 0.675, 0.5762, 0.65, 0.5762, 0.825, 0.5762, 0.85, 0.5762, 0.85, 0.5762, 0.825, 0.5762, 0.8, 0.6471, 0.775, 0.6471, 0.775, 0.6471, 0.8, 0.6471, 0.625, 0.5762, 0.65, 0.5762, 0.65, 0.5762, 0.625, 0.5762, 0.875, 0.6471, 0.85, 0.6471, 0.85, 0.6471, 0.875, 0.6471, 0.8, 0.5762, 0.825, 0.5762, 0.825, 0.5762, 0.8, 0.5762, 0.825, 0.6471, 0.8, 0.6471, 0.8, 0.6471, 0.825, 0.6471, 0.85, 0.5762, 0.875, 0.5762, 0.875, 0.5762, 0.85, 0.5762, 0.825, 0.5352, 0.85, 0.5352, 0.85, 0.5762, 0.825, 0.5762, 0.8, 0.5352, 0.825, 0.5352, 0.825, 0.5762, 0.8, 0.5762, 0.775, 0.5352, 0.8, 0.5352, 0.8, 0.5762, 0.775, 0.5762, 0.75, 0.5352, 0.775, 0.5352, 0.775, 0.5762, 0.75, 0.5762, 0.725, 0.5352, 0.75, 0.5352, 0.75, 0.5762, 0.725, 0.5762, 0.7, 0.5352, 0.725, 0.5352, 0.725, 0.5762, 0.7, 0.5762, 0.675, 0.5352, 0.7, 0.5352, 0.7, 0.5762, 0.675, 0.5762, 0.65, 0.5352, 0.675, 0.5352, 0.675, 0.5762, 0.65, 0.5762, 0.625, 0.5352, 0.65, 0.5352, 0.65, 0.5762, 0.625, 0.5762, 0.85, 0.5352, 0.875, 0.5352, 0.875, 0.5762, 0.85, 0.5762, 0.7, 0.5762, 0.675, 0.5762, 0.675, 0.5762, 0.7, 0.5762, 0.7, 0.5352, 0.725, 0.5352, 0.725, 0.5352, 0.7, 0.5352, 0.675, 0.5762, 0.65, 0.5762, 0.65, 0.5762, 0.675, 0.5762, 0.675, 0.5352, 0.7, 0.5352, 0.7, 0.5352, 0.675, 0.5352, 0.85, 0.5762, 0.825, 0.5762, 0.825, 0.5762, 0.85, 0.5762, 0.65, 0.5762, 0.625, 0.5762, 0.625, 0.5762, 0.65, 0.5762, 0.625, 0.2148, 0.625, 0.1738, 0.625, 0.1738, 0.625, 0.2148, 0.65, 0.5352, 0.675, 0.5352, 0.675, 0.5352, 0.65, 0.5352, 0.825, 0.5762, 0.8, 0.5762, 0.8, 0.5762, 0.825, 0.5762, 0.825, 0.5352, 0.85, 0.5352, 0.85, 0.5352, 0.825, 0.5352, 0.875, 0.5762, 0.85, 0.5762, 0.85, 0.5762, 0.875, 0.5762, 0.625, 0.5762, 0.625, 0.5352, 0.625, 0.5352, 0.625, 0.5762, 0.825, 0.5, 0.85, 0.5, 0.85, 0.5352, 0.825, 0.5352, 0.8, 0.5, 0.825, 0.5, 0.825, 0.5352, 0.8, 0.5352, 0.775, 0.5, 0.8, 0.5, 0.8, 0.5352, 0.775, 0.5352, 0.75, 0.5, 0.775, 0.5, 0.775, 0.5352, 0.75, 0.5352, 0.725, 0.5, 0.75, 0.5, 0.75, 0.5352, 0.725, 0.5352, 0.7, 0.5, 0.725, 0.5, 0.725, 0.5352, 0.7, 0.5352, 0.675, 0.5, 0.7, 0.5, 0.7, 0.5352, 0.675, 0.5352, 0.65, 0.5, 0.675, 0.5, 0.675, 0.5352, 0.65, 0.5352, 0.625, 0.5, 0.65, 0.5, 0.65, 0.5352, 0.625, 0.5352, 0.85, 0.5, 0.875, 0.5, 0.875, 0.5352, 0.85, 0.5352, 0.775, 0.5352, 0.75, 0.5352, 0.75, 0.5352, 0.775, 0.5352, 0.625, 0.3, 0.625, 0.275, 0.625, 0.275, 0.625, 0.3, 0.75, 0.5352, 0.725, 0.5352, 0.725, 0.5352, 0.75, 0.5352, 0.625, 0.325, 0.625, 0.3, 0.625, 0.3, 0.625, 0.325, 0.725, 0.5352, 0.7, 0.5352, 0.7, 0.5352, 0.725, 0.5352, 0.625, 0.35, 0.625, 0.325, 0.625, 0.325, 0.625, 0.35, 0.625, 0.25, 0.625, 0.2148, 0.625, 0.2148, 0.625, 0.25, 0.7, 0.5352, 0.675, 0.5352, 0.675, 0.5352, 0.7, 0.5352, 0.625, 0.375, 0.625, 0.35, 0.625, 0.35, 0.625, 0.375, 0.675, 0.5352, 0.65, 0.5352, 0.65, 0.5352, 0.675, 0.5352, 0.625, 0.4, 0.625, 0.375, 0.625, 0.375, 0.625, 0.4, 0.85, 0.5352, 0.825, 0.5352, 0.825, 0.5352, 0.85, 0.5352])
me_cube_001.update()

# ---- objects
ob_cube = bpy.data.objects.new('Cube', me_cube_001)

# ---- transforms, parenting, visibility, modifiers, constraints
ob_cube.location = (0.0, 0.0, 0.1415)
ob_cube.scale = (2.996, 0.5681, 0.1288)
_m = ob_cube.modifiers.new('Auto Smooth', 'NODES')
_m.node_group = ng_auto_smooth
_gi = [s.identifier for s in ng_auto_smooth.interface.items_tree if s.item_type == 'SOCKET' and s.in_out == 'INPUT']
_m[_gi[1]] = 0.5236  # Angle

# ---- collection membership
col_collection.objects.link(ob_cube)

# ---- scene / render settings (as saved in the file)
scene.frame_start = 1; scene.frame_end = 250; scene.frame_set(1)
scene.render.engine = 'BLENDER_EEVEE_NEXT'
scene.cycles.sampling_pattern = 'TABULATED_SOBOL'
bpy.context.view_layer.update()

# ---- added for rendering (the .blend has no active camera and no usable light): camera, sun
cam_auto = bpy.data.cameras.new('AutoCamera')
cam_auto.lens = 50.0
cam_auto.sensor_width = 36.0
cam_auto.clip_end = 1000.0
ob_auto_camera = bpy.data.objects.new('AutoCamera', cam_auto)
scene.collection.objects.link(ob_auto_camera)
ob_auto_camera.location = (6.37248, -6.55222, 5.45652)
ob_auto_camera.rotation_euler = (1.09748, -7.21219e-08, 0.694738)
scene.camera = ob_auto_camera
light_auto_sun = bpy.data.lights.new('AutoSun', 'SUN')
light_auto_sun.energy = 3.0
light_auto_sun.angle = 0.0523599
ob_auto_sun = bpy.data.objects.new('AutoSun', light_auto_sun)
scene.collection.objects.link(ob_auto_sun)
ob_auto_sun.rotation_euler = (0.872665, 0.174533, 0.523599)
bpy.context.view_layer.update()
